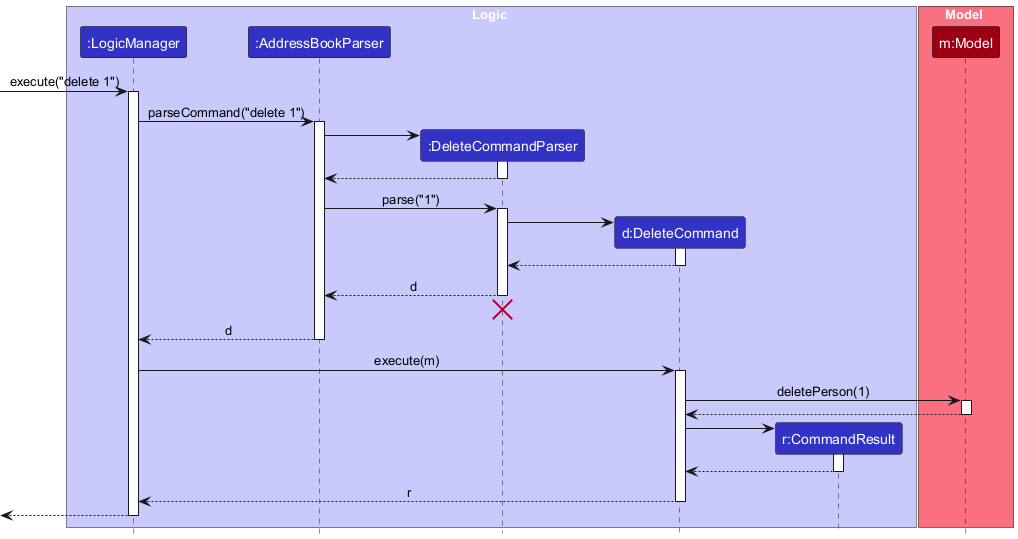

The diagram above was rendered by PlantUML. Its source (embedded in the PNG):
@startuml
!include style.puml
skinparam ArrowFontStyle plain

box Logic LOGIC_COLOR_T1
participant ":LogicManager" as LogicManager LOGIC_COLOR
participant ":AddressBookParser" as AddressBookParser LOGIC_COLOR
participant ":DeleteCommandParser" as DeleteCommandParser LOGIC_COLOR
participant "d:DeleteCommand" as DeleteCommand LOGIC_COLOR
participant "r:CommandResult" as CommandResult LOGIC_COLOR
end box

box Model MODEL_COLOR_T1
participant "m:Model" as Model MODEL_COLOR
end box

[-> LogicManager : execute("delete 1")
activate LogicManager

LogicManager -> AddressBookParser : parseCommand("delete 1")
activate AddressBookParser

create DeleteCommandParser
AddressBookParser -> DeleteCommandParser
activate DeleteCommandParser

DeleteCommandParser --> AddressBookParser
deactivate DeleteCommandParser

AddressBookParser -> DeleteCommandParser : parse("1")
activate DeleteCommandParser

create DeleteCommand
DeleteCommandParser -> DeleteCommand
activate DeleteCommand

DeleteCommand --> DeleteCommandParser :
deactivate DeleteCommand

DeleteCommandParser --> AddressBookParser : d
deactivate DeleteCommandParser
'Hidden arrow to position the destroy marker below the end of the activation bar.
DeleteCommandParser -[hidden]-> AddressBookParser
destroy DeleteCommandParser

AddressBookParser --> LogicManager : d
deactivate AddressBookParser

LogicManager -> DeleteCommand : execute(m)
activate DeleteCommand

DeleteCommand -> Model : deletePerson(1)
activate Model

Model --> DeleteCommand
deactivate Model

create CommandResult
DeleteCommand -> CommandResult
activate CommandResult

CommandResult --> DeleteCommand
deactivate CommandResult

DeleteCommand --> LogicManager : r
deactivate DeleteCommand

[<--LogicManager
deactivate LogicManager
@enduml